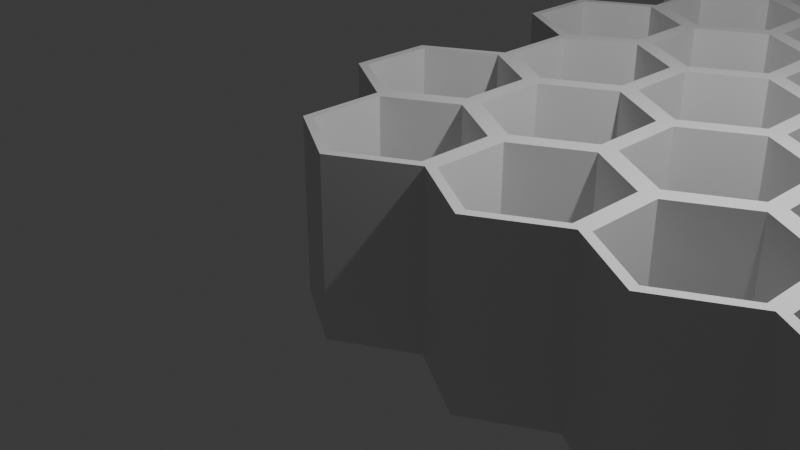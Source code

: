# Source: HexagonsGeometryNodes.blend  (saved by Blender 5.1.29; exported with 4.5.12 LTS)
import bpy
from mathutils import Matrix  # noqa: F401  (used for matrix-valued properties, if any)

bpy.ops.wm.read_factory_settings(use_empty=True)
scene = bpy.context.scene
scene.name = 'Scene'

# ---- collections
col_collection = bpy.data.collections.new('Collection'); scene.collection.children.link(col_collection)

# ---- node groups
ng_hexagon_pattern = bpy.data.node_groups.new('Hexagon pattern', 'GeometryNodeTree')
_s = ng_hexagon_pattern.interface.new_socket(name='Geometry', in_out='OUTPUT', socket_type='NodeSocketGeometry')
_s = ng_hexagon_pattern.interface.new_socket(name='Geometry', in_out='INPUT', socket_type='NodeSocketGeometry')
_s = ng_hexagon_pattern.interface.new_socket(name='Iterations', in_out='INPUT', socket_type='NodeSocketInt')
_s.default_value = 4
_s.min_value = 1
_s.max_value = 100
_s.description = 'How often to repeat in the x an y directions'
_s = ng_hexagon_pattern.interface.new_socket(name='Scale', in_out='INPUT', socket_type='NodeSocketFloat')
_s.default_value = 1.0
_s.min_value = 0.001
_s.max_value = 1e+04
_s.description = 'Scale of the bounding box (increase to create gaps)'
_s = ng_hexagon_pattern.interface.new_socket(name='Aspect ratio', in_out='INPUT', socket_type='NodeSocketFloat')
_s.default_value = 1.5
_s.min_value = 0.001
_s.max_value = 1000.0
_s.description = 'Aspect ratio x/y (default is for a six sided cylinder)'
_s = ng_hexagon_pattern.interface.new_socket(name='Material Index', in_out='INPUT', socket_type='NodeSocketInt')
_s.min_value = 0
_s.description = 'Material index to apply to all faces'
ng_hexagon_pattern.is_modifier = True
_N = ng_hexagon_pattern.nodes; _L = ng_hexagon_pattern.links
n0 = _N.new('NodeGroupInput'); n0.name = 'Group Input'; n0.location = (-1196, 11)
n1 = _N.new('NodeGroupOutput'); n1.name = 'Group Output'; n1.location = (2704, 102)
n2 = _N.new('GeometryNodeBoundBox'); n2.name = 'Bounding Box'; n2.location = (-967, -126)
n2.hide = True
n3 = _N.new('GeometryNodeRepeatInput'); n3.name = 'Repeat Input'; n3.location = (30, -180)
n4 = _N.new('GeometryNodeRepeatOutput'); n4.name = 'Repeat Output'; n4.location = (837, -122)
n5 = _N.new('GeometryNodeJoinGeometry'); n5.name = 'Join Geometry'; n5.location = (657, -166)
n6 = _N.new('GeometryNodeTransform'); n6.name = 'Transform Geometry'; n6.location = (477, -232)
n7 = _N.new('ShaderNodeSeparateXYZ'); n7.name = 'Separate XYZ'; n7.location = (-597, -416)
n7.hide = True
n8 = _N.new('ShaderNodeCombineXYZ'); n8.name = 'Combine XYZ'; n8.location = (236, -371)
n9 = _N.new('ShaderNodeMath'); n9.name = 'Math'; n9.location = (67, -372)
n9.operation = 'MULTIPLY'
n9.inputs[1].default_value = 2.0
n10 = _N.new('ShaderNodeMath'); n10.name = 'Math.001'; n10.location = (950, -500)
n10.label = 'Y * 1.5'
n10.hide = True
n10.operation = 'MULTIPLY'
n11 = _N.new('GeometryNodeRepeatInput'); n11.name = 'Repeat Input.001'; n11.location = (201, -152)
n12 = _N.new('GeometryNodeRepeatOutput'); n12.name = 'Repeat Output.001'; n12.location = (1441, -101)
n13 = _N.new('GeometryNodeJoinGeometry'); n13.name = 'Join Geometry.002'; n13.location = (1269, -103)
n14 = _N.new('GeometryNodeTransform'); n14.name = 'Transform Geometry.002'; n14.location = (1323, -257)
n15 = _N.new('ShaderNodeCombineXYZ'); n15.name = 'Combine XYZ.002'; n15.location = (1156, -324)
n15.hide = True
n16 = _N.new('NodeGroupInput'); n16.name = 'Group Input.001'; n16.location = (30, -152)
n17 = _N.new('NodeFrame'); n17.name = 'Frame'; n17.location = (-633, 182)
n17.label = 'Repeat X'
n17.width = 1008
n17.label_size = 64
n18 = _N.new('NodeFrame'); n18.name = 'Frame.001'; n18.location = (386, 181)
n18.label = 'Repeat Y'
n18.width = 1612
n18.label_size = 50
n19 = _N.new('NodeReroute'); n19.name = 'Reroute.001'; n19.location = (1227, -414)
n19.width = 12
n19.socket_idname = 'NodeSocketFloat'
n20 = _N.new('GeometryNodeSetMaterialIndex'); n20.name = 'Set Material Index'; n20.location = (472, -81)
n21 = _N.new('NodeGroupInput'); n21.name = 'Group Input.002'; n21.location = (31, -177)
n22 = _N.new('NodeFrame'); n22.name = 'Frame.003'; n22.location = (2012, 180)
n22.label = 'Add material index'
n22.width = 642
n22.label_size = 50
n23 = _N.new('FunctionNodeIntegerMath'); n23.name = 'Integer Math.001'; n23.location = (361, -174)
n23.label = 'Odd'
n23.hide = True
n23.operation = 'MODULO'
n23.inputs[1].default_value = 2
n24 = _N.new('GeometryNodeSwitch'); n24.name = 'Switch'; n24.location = (529, -121)
n24.input_type = 'FLOAT'
n24.inputs[1].default_value = 1.0
n24.inputs[2].default_value = -1.0
n25 = _N.new('ShaderNodeMath'); n25.name = 'Math.002'; n25.location = (897, -208)
n25.hide = True
n25.operation = 'MULTIPLY'
n26 = _N.new('NodeReroute'); n26.name = 'Reroute'; n26.location = (841, -351)
n26.width = 12
n26.socket_idname = 'NodeSocketFloat'
n27 = _N.new('NodeReroute'); n27.name = 'Reroute.002'; n27.location = (888, -605)
n27.width = 12
n27.socket_idname = 'NodeSocketFloat'
n28 = _N.new('ShaderNodeVectorMath'); n28.name = 'Vector Math'; n28.location = (-794, -283)
n28.operation = 'SCALE'
n29 = _N.new('NodeGroupInput'); n29.name = 'Group Input.003'; n29.location = (728, -622)
n3.pair_with_output(n4)
n11.pair_with_output(n12)
n3.parent = n17
n4.parent = n17
n5.parent = n17
n6.parent = n17
n8.parent = n17
n9.parent = n17
n10.parent = n18
n11.parent = n18
n12.parent = n18
n13.parent = n18
n14.parent = n18
n15.parent = n18
n16.parent = n18
n20.parent = n22
n21.parent = n22
n23.parent = n18
n24.parent = n18
n25.parent = n18
n26.parent = n18
n27.parent = n18
n29.parent = n18
_L.new(n0.outputs[0], n2.inputs[0])
_L.new(n5.outputs[0], n4.inputs[0])
_L.new(n6.outputs[0], n5.inputs[0])
_L.new(n3.outputs[1], n6.inputs[0])
_L.new(n0.outputs[0], n5.inputs[0])
_L.new(n28.outputs[0], n7.inputs[0])
_L.new(n8.outputs[0], n6.inputs[1])
_L.new(n9.outputs[0], n8.inputs[0])
_L.new(n7.outputs[0], n9.inputs[0])
_L.new(n27.outputs[0], n10.inputs[0])
_L.new(n0.outputs[1], n3.inputs[0])
_L.new(n13.outputs[0], n12.inputs[0])
_L.new(n14.outputs[0], n13.inputs[0])
_L.new(n11.outputs[1], n14.inputs[0])
_L.new(n20.outputs[0], n1.inputs[0])
_L.new(n15.outputs[0], n14.inputs[1])
_L.new(n16.outputs[1], n11.inputs[0])
_L.new(n7.outputs[0], n19.inputs[0])
_L.new(n12.outputs[0], n20.inputs[0])
_L.new(n21.outputs[4], n20.inputs[2])
_L.new(n11.outputs[0], n23.inputs[0])
_L.new(n25.outputs[0], n15.inputs[0])
_L.new(n10.outputs[0], n15.inputs[1])
_L.new(n23.outputs[0], n24.inputs[0])
_L.new(n4.outputs[0], n13.inputs[0])
_L.new(n26.outputs[0], n25.inputs[1])
_L.new(n24.outputs[0], n25.inputs[0])
_L.new(n19.outputs[0], n26.inputs[0])
_L.new(n7.outputs[1], n27.inputs[0])
_L.new(n2.outputs[2], n28.inputs[0])
_L.new(n0.outputs[2], n28.inputs[3])
_L.new(n29.outputs[3], n10.inputs[1])
n1.is_active_output = True

# ---- world
world_world = bpy.data.worlds.new('World'); scene.world = world_world
world_world.use_nodes = True; world_world.node_tree.nodes.clear()
_N = world_world.node_tree.nodes; _L = world_world.node_tree.links
n0 = _N.new('ShaderNodeOutputWorld'); n0.name = 'World Output'; n0.location = (300, 300)
n1 = _N.new('ShaderNodeBackground'); n1.name = 'Background'; n1.location = (10, 300)
n1.inputs[0].default_value = (0.05088, 0.05088, 0.05088, 1.0)
_L.new(n1.outputs[0], n0.inputs[0])
n0.is_active_output = True
world_world.color = (0.05088, 0.05088, 0.05088)
world_world.sun_shadow_jitter_overblur = 0.0

# ---- cameras
cam_camera = bpy.data.cameras.new('Camera')
cam_camera.clip_end = 100.0
cam_camera.ortho_scale = 7.314

# ---- lights
light_light = bpy.data.lights.new('Light', 'POINT')
light_light.energy = 1000.0
light_light.shadow_soft_size = 0.1

# ---- meshes
me_cylinder = bpy.data.meshes.new('Cylinder')
me_cylinder.from_pydata([(0.0, 1.0, -1.0), (0.0, 1.0, 1.0), (0.866, 0.5, -1.0), (0.866, 0.5, 1.0), (0.866, -0.5, -1.0), (0.866, -0.5, 1.0), (0.0, -1.0, -1.0), (0.0, -1.0, 1.0), (-0.866, -0.5, -1.0), (-0.866, -0.5, 1.0), (-0.866, 0.5, -1.0), (-0.866, 0.5, 1.0)], [], [(0, 1, 3, 2), (2, 3, 5, 4), (4, 5, 7, 6), (6, 7, 9, 8), (8, 9, 11, 10), (10, 11, 1, 0)])
_uv = me_cylinder.uv_layers.new(name='UVMap')
_uv.uv.foreach_set('vector', [1.0, 0.5, 1.0, 1.0, 0.8333, 1.0, 0.8333, 0.5, 0.8333, 0.5, 0.8333, 1.0, 0.6667, 1.0, 0.6667, 0.5, 0.6667, 0.5, 0.6667, 1.0, 0.5, 1.0, 0.5, 0.5, 0.5, 0.5, 0.5, 1.0, 0.3333, 1.0, 0.3333, 0.5, 0.3333, 0.5, 0.3333, 1.0, 0.1667, 1.0, 0.1667, 0.5, 0.1667, 0.5, 0.1667, 1.0, -8.941e-08, 1.0, -8.941e-08, 0.5])
me_cylinder.update()

# ---- objects
ob_light = bpy.data.objects.new('Light', light_light)
ob_camera = bpy.data.objects.new('Camera', cam_camera)
ob_6_sided_cylinder = bpy.data.objects.new('6 Sided cylinder', me_cylinder)

# ---- transforms, parenting, visibility, modifiers, constraints
ob_light.location = (4.076, 1.005, 5.904)
ob_light.rotation_euler = (0.6503, 0.05522, 1.866)
ob_light.lock_rotations_4d = False
ob_light.empty_display_type = 'ARROWS'
ob_light.color = (0.0, 0.0, 0.0, 0.0)
ob_light.lineart.crease_threshold = 0.0
ob_camera.location = (7.359, -6.926, 4.958)
ob_camera.rotation_euler = (1.109, 0.0, 0.8149)
ob_camera.lock_rotations_4d = False
ob_camera.empty_display_type = 'ARROWS'
ob_camera.color = (0.0, 0.0, 0.0, 0.0)
ob_camera.display_type = 'WIRE'
ob_camera.lineart.crease_threshold = 0.0
ob_6_sided_cylinder.location = (0.0, 0.0, 0.0)
_m = ob_6_sided_cylinder.modifiers.new('GeometryNodes', 'NODES')
_m.node_group = ng_hexagon_pattern
_gi = [s.identifier for s in ng_hexagon_pattern.interface.items_tree if s.item_type == 'SOCKET' and s.in_out == 'INPUT']
_m[_gi[1]] = 8  # 'Iterations'
_m = ob_6_sided_cylinder.modifiers.new('Solidify', 'SOLIDIFY')
_m.thickness = 0.1
_m.use_even_offset = True
_m.use_quality_normals = True
_m = ob_6_sided_cylinder.modifiers.new('Weld', 'WELD')

# ---- collection membership
col_collection.objects.link(ob_light)
col_collection.objects.link(ob_camera)
col_collection.objects.link(ob_6_sided_cylinder)

# ---- scene / render settings (as saved in the file)
scene.camera = ob_camera
scene.frame_start = 1; scene.frame_end = 250; scene.frame_set(1)
scene.render.engine = 'BLENDER_EEVEE_NEXT'
scene.render.bake_bias = 0.0
scene.render.bake_samples = 0
bpy.context.view_layer.update()
